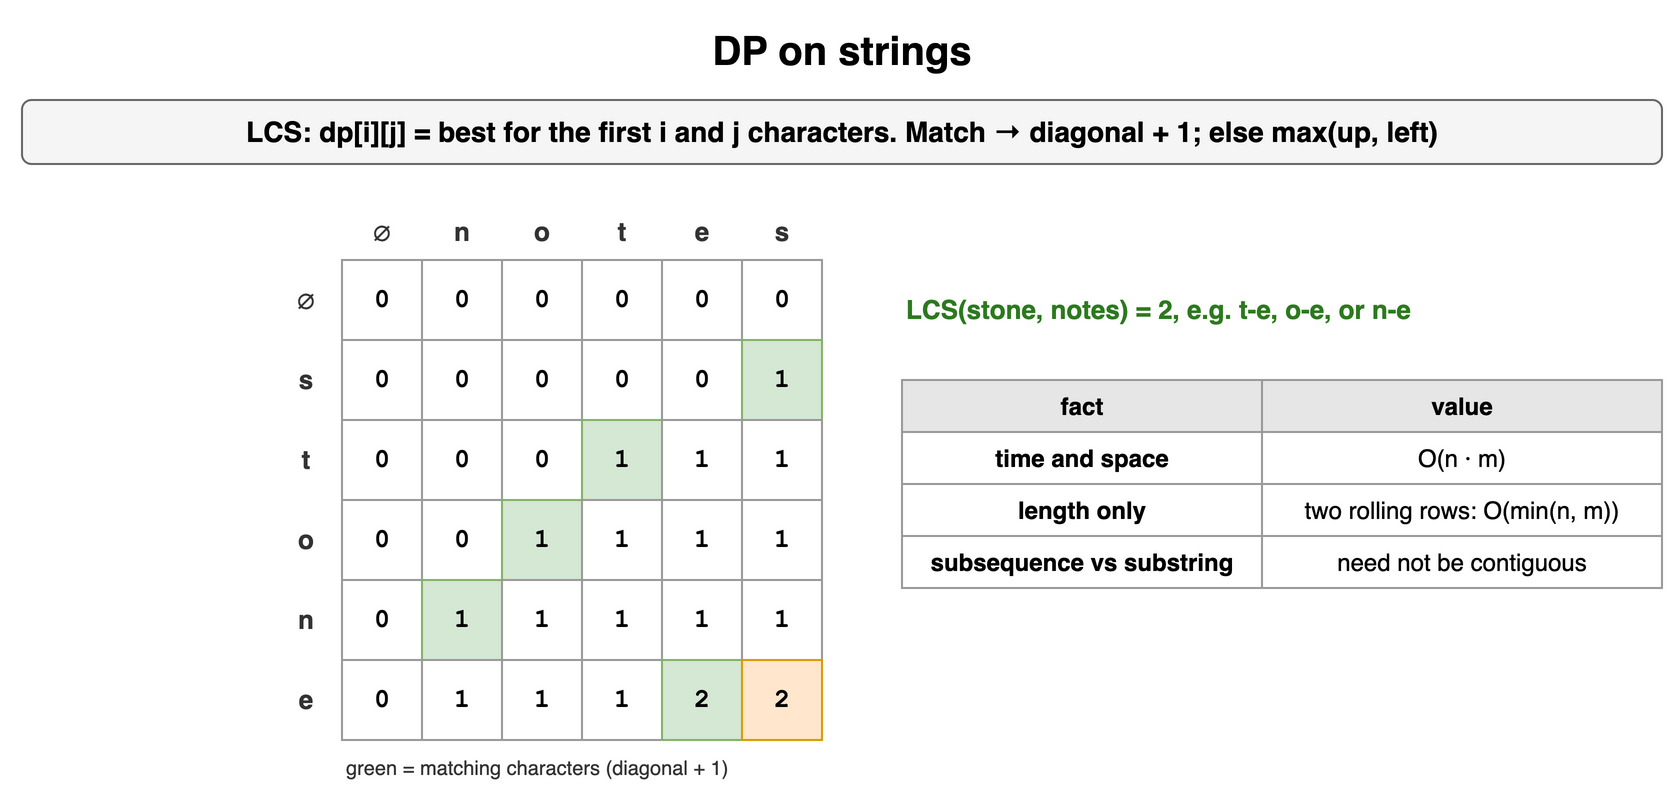

The diagram above was exported from draw.io. Its source (the exported page's mxGraphModel, read from the mxfile embedded in the PNG):
<mxGraphModel dx="900" dy="410" grid="1" gridSize="10" guides="1" tooltips="1" connect="1" arrows="1" fold="1" page="1" pageScale="1" pageWidth="900" pageHeight="410" math="0" shadow="0">
  <root>
    <mxCell id="0" />
    <mxCell id="1" parent="0" />
    <mxCell id="h101" value="DP on strings" style="text;html=1;align=center;verticalAlign=middle;whiteSpace=wrap;fontSize=20;fontStyle=1;" vertex="1" parent="1">
      <mxGeometry x="40" y="10" width="820" height="30" as="geometry" />
    </mxCell>
    <mxCell id="h102" value="LCS: dp[i][j] = best for the first i and j characters. Match → diagonal + 1; else max(up, left)" style="rounded=1;whiteSpace=wrap;html=1;fillColor=#f5f5f5;strokeColor=#666666;fontStyle=1;fontSize=14;" vertex="1" parent="1">
      <mxGeometry x="40" y="50" width="820" height="32" as="geometry" />
    </mxCell>
    <mxCell id="h103" value="∅" style="text;html=1;whiteSpace=wrap;fontSize=11;align=center;verticalAlign=middle;fontSize=13;fontColor=#333333;fontStyle=1;" vertex="1" parent="1">
      <mxGeometry x="200" y="106" width="40" height="20" as="geometry" />
    </mxCell>
    <mxCell id="h104" value="n" style="text;html=1;whiteSpace=wrap;fontSize=11;align=center;verticalAlign=middle;fontSize=13;fontColor=#333333;fontStyle=1;" vertex="1" parent="1">
      <mxGeometry x="240" y="106" width="40" height="20" as="geometry" />
    </mxCell>
    <mxCell id="h105" value="o" style="text;html=1;whiteSpace=wrap;fontSize=11;align=center;verticalAlign=middle;fontSize=13;fontColor=#333333;fontStyle=1;" vertex="1" parent="1">
      <mxGeometry x="280" y="106" width="40" height="20" as="geometry" />
    </mxCell>
    <mxCell id="h106" value="t" style="text;html=1;whiteSpace=wrap;fontSize=11;align=center;verticalAlign=middle;fontSize=13;fontColor=#333333;fontStyle=1;" vertex="1" parent="1">
      <mxGeometry x="320" y="106" width="40" height="20" as="geometry" />
    </mxCell>
    <mxCell id="h107" value="e" style="text;html=1;whiteSpace=wrap;fontSize=11;align=center;verticalAlign=middle;fontSize=13;fontColor=#333333;fontStyle=1;" vertex="1" parent="1">
      <mxGeometry x="360" y="106" width="40" height="20" as="geometry" />
    </mxCell>
    <mxCell id="h108" value="s" style="text;html=1;whiteSpace=wrap;fontSize=11;align=center;verticalAlign=middle;fontSize=13;fontColor=#333333;fontStyle=1;" vertex="1" parent="1">
      <mxGeometry x="400" y="106" width="40" height="20" as="geometry" />
    </mxCell>
    <mxCell id="h109" value="∅" style="text;html=1;whiteSpace=wrap;fontSize=11;align=center;verticalAlign=middle;fontSize=13;fontColor=#333333;fontStyle=1;" vertex="1" parent="1">
      <mxGeometry x="170" y="130" width="24" height="40" as="geometry" />
    </mxCell>
    <mxCell id="h1010" value="0" style="rounded=0;whiteSpace=wrap;html=1;fontFamily=Courier New;fontStyle=1;fontSize=13;fillColor=#ffffff;strokeColor=#999999;fontSize=13;" vertex="1" parent="1">
      <mxGeometry x="200" y="130" width="40" height="40" as="geometry" />
    </mxCell>
    <mxCell id="h1011" value="0" style="rounded=0;whiteSpace=wrap;html=1;fontFamily=Courier New;fontStyle=1;fontSize=13;fillColor=#ffffff;strokeColor=#999999;fontSize=13;" vertex="1" parent="1">
      <mxGeometry x="240" y="130" width="40" height="40" as="geometry" />
    </mxCell>
    <mxCell id="h1012" value="0" style="rounded=0;whiteSpace=wrap;html=1;fontFamily=Courier New;fontStyle=1;fontSize=13;fillColor=#ffffff;strokeColor=#999999;fontSize=13;" vertex="1" parent="1">
      <mxGeometry x="280" y="130" width="40" height="40" as="geometry" />
    </mxCell>
    <mxCell id="h1013" value="0" style="rounded=0;whiteSpace=wrap;html=1;fontFamily=Courier New;fontStyle=1;fontSize=13;fillColor=#ffffff;strokeColor=#999999;fontSize=13;" vertex="1" parent="1">
      <mxGeometry x="320" y="130" width="40" height="40" as="geometry" />
    </mxCell>
    <mxCell id="h1014" value="0" style="rounded=0;whiteSpace=wrap;html=1;fontFamily=Courier New;fontStyle=1;fontSize=13;fillColor=#ffffff;strokeColor=#999999;fontSize=13;" vertex="1" parent="1">
      <mxGeometry x="360" y="130" width="40" height="40" as="geometry" />
    </mxCell>
    <mxCell id="h1015" value="0" style="rounded=0;whiteSpace=wrap;html=1;fontFamily=Courier New;fontStyle=1;fontSize=13;fillColor=#ffffff;strokeColor=#999999;fontSize=13;" vertex="1" parent="1">
      <mxGeometry x="400" y="130" width="40" height="40" as="geometry" />
    </mxCell>
    <mxCell id="h1016" value="s" style="text;html=1;whiteSpace=wrap;fontSize=11;align=center;verticalAlign=middle;fontSize=13;fontColor=#333333;fontStyle=1;" vertex="1" parent="1">
      <mxGeometry x="170" y="170" width="24" height="40" as="geometry" />
    </mxCell>
    <mxCell id="h1017" value="0" style="rounded=0;whiteSpace=wrap;html=1;fontFamily=Courier New;fontStyle=1;fontSize=13;fillColor=#ffffff;strokeColor=#999999;fontSize=13;" vertex="1" parent="1">
      <mxGeometry x="200" y="170" width="40" height="40" as="geometry" />
    </mxCell>
    <mxCell id="h1018" value="0" style="rounded=0;whiteSpace=wrap;html=1;fontFamily=Courier New;fontStyle=1;fontSize=13;fillColor=#ffffff;strokeColor=#999999;fontSize=13;" vertex="1" parent="1">
      <mxGeometry x="240" y="170" width="40" height="40" as="geometry" />
    </mxCell>
    <mxCell id="h1019" value="0" style="rounded=0;whiteSpace=wrap;html=1;fontFamily=Courier New;fontStyle=1;fontSize=13;fillColor=#ffffff;strokeColor=#999999;fontSize=13;" vertex="1" parent="1">
      <mxGeometry x="280" y="170" width="40" height="40" as="geometry" />
    </mxCell>
    <mxCell id="h1020" value="0" style="rounded=0;whiteSpace=wrap;html=1;fontFamily=Courier New;fontStyle=1;fontSize=13;fillColor=#ffffff;strokeColor=#999999;fontSize=13;" vertex="1" parent="1">
      <mxGeometry x="320" y="170" width="40" height="40" as="geometry" />
    </mxCell>
    <mxCell id="h1021" value="0" style="rounded=0;whiteSpace=wrap;html=1;fontFamily=Courier New;fontStyle=1;fontSize=13;fillColor=#ffffff;strokeColor=#999999;fontSize=13;" vertex="1" parent="1">
      <mxGeometry x="360" y="170" width="40" height="40" as="geometry" />
    </mxCell>
    <mxCell id="h1022" value="1" style="rounded=0;whiteSpace=wrap;html=1;fontFamily=Courier New;fontStyle=1;fontSize=13;fillColor=#d5e8d4;strokeColor=#82b366;fontSize=13;" vertex="1" parent="1">
      <mxGeometry x="400" y="170" width="40" height="40" as="geometry" />
    </mxCell>
    <mxCell id="h1023" value="t" style="text;html=1;whiteSpace=wrap;fontSize=11;align=center;verticalAlign=middle;fontSize=13;fontColor=#333333;fontStyle=1;" vertex="1" parent="1">
      <mxGeometry x="170" y="210" width="24" height="40" as="geometry" />
    </mxCell>
    <mxCell id="h1024" value="0" style="rounded=0;whiteSpace=wrap;html=1;fontFamily=Courier New;fontStyle=1;fontSize=13;fillColor=#ffffff;strokeColor=#999999;fontSize=13;" vertex="1" parent="1">
      <mxGeometry x="200" y="210" width="40" height="40" as="geometry" />
    </mxCell>
    <mxCell id="h1025" value="0" style="rounded=0;whiteSpace=wrap;html=1;fontFamily=Courier New;fontStyle=1;fontSize=13;fillColor=#ffffff;strokeColor=#999999;fontSize=13;" vertex="1" parent="1">
      <mxGeometry x="240" y="210" width="40" height="40" as="geometry" />
    </mxCell>
    <mxCell id="h1026" value="0" style="rounded=0;whiteSpace=wrap;html=1;fontFamily=Courier New;fontStyle=1;fontSize=13;fillColor=#ffffff;strokeColor=#999999;fontSize=13;" vertex="1" parent="1">
      <mxGeometry x="280" y="210" width="40" height="40" as="geometry" />
    </mxCell>
    <mxCell id="h1027" value="1" style="rounded=0;whiteSpace=wrap;html=1;fontFamily=Courier New;fontStyle=1;fontSize=13;fillColor=#d5e8d4;strokeColor=#82b366;fontSize=13;" vertex="1" parent="1">
      <mxGeometry x="320" y="210" width="40" height="40" as="geometry" />
    </mxCell>
    <mxCell id="h1028" value="1" style="rounded=0;whiteSpace=wrap;html=1;fontFamily=Courier New;fontStyle=1;fontSize=13;fillColor=#ffffff;strokeColor=#999999;fontSize=13;" vertex="1" parent="1">
      <mxGeometry x="360" y="210" width="40" height="40" as="geometry" />
    </mxCell>
    <mxCell id="h1029" value="1" style="rounded=0;whiteSpace=wrap;html=1;fontFamily=Courier New;fontStyle=1;fontSize=13;fillColor=#ffffff;strokeColor=#999999;fontSize=13;" vertex="1" parent="1">
      <mxGeometry x="400" y="210" width="40" height="40" as="geometry" />
    </mxCell>
    <mxCell id="h1030" value="o" style="text;html=1;whiteSpace=wrap;fontSize=11;align=center;verticalAlign=middle;fontSize=13;fontColor=#333333;fontStyle=1;" vertex="1" parent="1">
      <mxGeometry x="170" y="250" width="24" height="40" as="geometry" />
    </mxCell>
    <mxCell id="h1031" value="0" style="rounded=0;whiteSpace=wrap;html=1;fontFamily=Courier New;fontStyle=1;fontSize=13;fillColor=#ffffff;strokeColor=#999999;fontSize=13;" vertex="1" parent="1">
      <mxGeometry x="200" y="250" width="40" height="40" as="geometry" />
    </mxCell>
    <mxCell id="h1032" value="0" style="rounded=0;whiteSpace=wrap;html=1;fontFamily=Courier New;fontStyle=1;fontSize=13;fillColor=#ffffff;strokeColor=#999999;fontSize=13;" vertex="1" parent="1">
      <mxGeometry x="240" y="250" width="40" height="40" as="geometry" />
    </mxCell>
    <mxCell id="h1033" value="1" style="rounded=0;whiteSpace=wrap;html=1;fontFamily=Courier New;fontStyle=1;fontSize=13;fillColor=#d5e8d4;strokeColor=#82b366;fontSize=13;" vertex="1" parent="1">
      <mxGeometry x="280" y="250" width="40" height="40" as="geometry" />
    </mxCell>
    <mxCell id="h1034" value="1" style="rounded=0;whiteSpace=wrap;html=1;fontFamily=Courier New;fontStyle=1;fontSize=13;fillColor=#ffffff;strokeColor=#999999;fontSize=13;" vertex="1" parent="1">
      <mxGeometry x="320" y="250" width="40" height="40" as="geometry" />
    </mxCell>
    <mxCell id="h1035" value="1" style="rounded=0;whiteSpace=wrap;html=1;fontFamily=Courier New;fontStyle=1;fontSize=13;fillColor=#ffffff;strokeColor=#999999;fontSize=13;" vertex="1" parent="1">
      <mxGeometry x="360" y="250" width="40" height="40" as="geometry" />
    </mxCell>
    <mxCell id="h1036" value="1" style="rounded=0;whiteSpace=wrap;html=1;fontFamily=Courier New;fontStyle=1;fontSize=13;fillColor=#ffffff;strokeColor=#999999;fontSize=13;" vertex="1" parent="1">
      <mxGeometry x="400" y="250" width="40" height="40" as="geometry" />
    </mxCell>
    <mxCell id="h1037" value="n" style="text;html=1;whiteSpace=wrap;fontSize=11;align=center;verticalAlign=middle;fontSize=13;fontColor=#333333;fontStyle=1;" vertex="1" parent="1">
      <mxGeometry x="170" y="290" width="24" height="40" as="geometry" />
    </mxCell>
    <mxCell id="h1038" value="0" style="rounded=0;whiteSpace=wrap;html=1;fontFamily=Courier New;fontStyle=1;fontSize=13;fillColor=#ffffff;strokeColor=#999999;fontSize=13;" vertex="1" parent="1">
      <mxGeometry x="200" y="290" width="40" height="40" as="geometry" />
    </mxCell>
    <mxCell id="h1039" value="1" style="rounded=0;whiteSpace=wrap;html=1;fontFamily=Courier New;fontStyle=1;fontSize=13;fillColor=#d5e8d4;strokeColor=#82b366;fontSize=13;" vertex="1" parent="1">
      <mxGeometry x="240" y="290" width="40" height="40" as="geometry" />
    </mxCell>
    <mxCell id="h1040" value="1" style="rounded=0;whiteSpace=wrap;html=1;fontFamily=Courier New;fontStyle=1;fontSize=13;fillColor=#ffffff;strokeColor=#999999;fontSize=13;" vertex="1" parent="1">
      <mxGeometry x="280" y="290" width="40" height="40" as="geometry" />
    </mxCell>
    <mxCell id="h1041" value="1" style="rounded=0;whiteSpace=wrap;html=1;fontFamily=Courier New;fontStyle=1;fontSize=13;fillColor=#ffffff;strokeColor=#999999;fontSize=13;" vertex="1" parent="1">
      <mxGeometry x="320" y="290" width="40" height="40" as="geometry" />
    </mxCell>
    <mxCell id="h1042" value="1" style="rounded=0;whiteSpace=wrap;html=1;fontFamily=Courier New;fontStyle=1;fontSize=13;fillColor=#ffffff;strokeColor=#999999;fontSize=13;" vertex="1" parent="1">
      <mxGeometry x="360" y="290" width="40" height="40" as="geometry" />
    </mxCell>
    <mxCell id="h1043" value="1" style="rounded=0;whiteSpace=wrap;html=1;fontFamily=Courier New;fontStyle=1;fontSize=13;fillColor=#ffffff;strokeColor=#999999;fontSize=13;" vertex="1" parent="1">
      <mxGeometry x="400" y="290" width="40" height="40" as="geometry" />
    </mxCell>
    <mxCell id="h1044" value="e" style="text;html=1;whiteSpace=wrap;fontSize=11;align=center;verticalAlign=middle;fontSize=13;fontColor=#333333;fontStyle=1;" vertex="1" parent="1">
      <mxGeometry x="170" y="330" width="24" height="40" as="geometry" />
    </mxCell>
    <mxCell id="h1045" value="0" style="rounded=0;whiteSpace=wrap;html=1;fontFamily=Courier New;fontStyle=1;fontSize=13;fillColor=#ffffff;strokeColor=#999999;fontSize=13;" vertex="1" parent="1">
      <mxGeometry x="200" y="330" width="40" height="40" as="geometry" />
    </mxCell>
    <mxCell id="h1046" value="1" style="rounded=0;whiteSpace=wrap;html=1;fontFamily=Courier New;fontStyle=1;fontSize=13;fillColor=#ffffff;strokeColor=#999999;fontSize=13;" vertex="1" parent="1">
      <mxGeometry x="240" y="330" width="40" height="40" as="geometry" />
    </mxCell>
    <mxCell id="h1047" value="1" style="rounded=0;whiteSpace=wrap;html=1;fontFamily=Courier New;fontStyle=1;fontSize=13;fillColor=#ffffff;strokeColor=#999999;fontSize=13;" vertex="1" parent="1">
      <mxGeometry x="280" y="330" width="40" height="40" as="geometry" />
    </mxCell>
    <mxCell id="h1048" value="1" style="rounded=0;whiteSpace=wrap;html=1;fontFamily=Courier New;fontStyle=1;fontSize=13;fillColor=#ffffff;strokeColor=#999999;fontSize=13;" vertex="1" parent="1">
      <mxGeometry x="320" y="330" width="40" height="40" as="geometry" />
    </mxCell>
    <mxCell id="h1049" value="2" style="rounded=0;whiteSpace=wrap;html=1;fontFamily=Courier New;fontStyle=1;fontSize=13;fillColor=#d5e8d4;strokeColor=#82b366;fontSize=13;" vertex="1" parent="1">
      <mxGeometry x="360" y="330" width="40" height="40" as="geometry" />
    </mxCell>
    <mxCell id="h1050" value="2" style="rounded=0;whiteSpace=wrap;html=1;fontFamily=Courier New;fontStyle=1;fontSize=13;fillColor=#ffe6cc;strokeColor=#d79b00;fontSize=13;" vertex="1" parent="1">
      <mxGeometry x="400" y="330" width="40" height="40" as="geometry" />
    </mxCell>
    <mxCell id="h1051" value="green = matching characters (diagonal + 1)" style="text;html=1;whiteSpace=wrap;fontSize=11;align=left;verticalAlign=middle;fontSize=10;fontColor=#333333;" vertex="1" parent="1">
      <mxGeometry x="200" y="376" width="300" height="16" as="geometry" />
    </mxCell>
    <mxCell id="h1052" value="LCS(stone, notes) = 2, e.g. t-e, o-e, or n-e" style="text;html=1;whiteSpace=wrap;fontSize=11;align=left;verticalAlign=middle;fontSize=13;fontColor=#2d7a1f;fontStyle=1;" vertex="1" parent="1">
      <mxGeometry x="480" y="140" width="380" height="30" as="geometry" />
    </mxCell>
    <mxCell id="h1053" value="fact" style="whiteSpace=wrap;html=1;fillColor=#e6e6e6;strokeColor=#999999;fontStyle=1;fontSize=12;" vertex="1" parent="1">
      <mxGeometry x="480" y="190" width="180" height="26" as="geometry" />
    </mxCell>
    <mxCell id="h1054" value="value" style="whiteSpace=wrap;html=1;fillColor=#e6e6e6;strokeColor=#999999;fontStyle=1;fontSize=12;" vertex="1" parent="1">
      <mxGeometry x="660" y="190" width="200" height="26" as="geometry" />
    </mxCell>
    <mxCell id="h1055" value="time and space" style="whiteSpace=wrap;html=1;strokeColor=#999999;fontSize=12;fillColor=#ffffff;fontStyle=1;" vertex="1" parent="1">
      <mxGeometry x="480" y="216" width="180" height="26" as="geometry" />
    </mxCell>
    <mxCell id="h1056" value="O(n · m)" style="whiteSpace=wrap;html=1;strokeColor=#999999;fontSize=12;fillColor=#ffffff;" vertex="1" parent="1">
      <mxGeometry x="660" y="216" width="200" height="26" as="geometry" />
    </mxCell>
    <mxCell id="h1057" value="length only" style="whiteSpace=wrap;html=1;strokeColor=#999999;fontSize=12;fillColor=#ffffff;fontStyle=1;" vertex="1" parent="1">
      <mxGeometry x="480" y="242" width="180" height="26" as="geometry" />
    </mxCell>
    <mxCell id="h1058" value="two rolling rows: O(min(n, m))" style="whiteSpace=wrap;html=1;strokeColor=#999999;fontSize=12;fillColor=#ffffff;" vertex="1" parent="1">
      <mxGeometry x="660" y="242" width="200" height="26" as="geometry" />
    </mxCell>
    <mxCell id="h1059" value="subsequence vs substring" style="whiteSpace=wrap;html=1;strokeColor=#999999;fontSize=12;fillColor=#ffffff;fontStyle=1;" vertex="1" parent="1">
      <mxGeometry x="480" y="268" width="180" height="26" as="geometry" />
    </mxCell>
    <mxCell id="h1060" value="need not be contiguous" style="whiteSpace=wrap;html=1;strokeColor=#999999;fontSize=12;fillColor=#ffffff;" vertex="1" parent="1">
      <mxGeometry x="660" y="268" width="200" height="26" as="geometry" />
    </mxCell>
  </root>
</mxGraphModel>